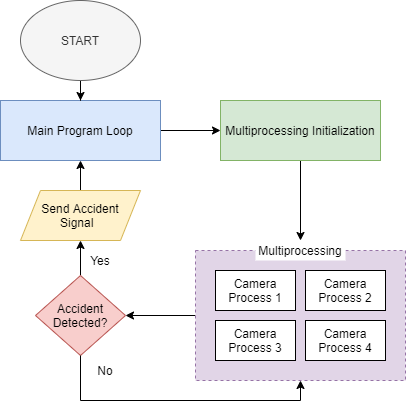

The diagram above was exported from draw.io. Its source (the exported page's mxGraphModel, read from the mxfile embedded in the PNG):
<mxGraphModel dx="853" dy="487" grid="1" gridSize="10" guides="1" tooltips="1" connect="1" arrows="1" fold="1" page="1" pageScale="1" pageWidth="1700" pageHeight="1100" math="0" shadow="0">
  <root>
    <mxCell id="0" />
    <mxCell id="1" parent="0" />
    <mxCell id="LNWBjCZnTSRjvtM7eA76-18" value="" style="edgeStyle=orthogonalEdgeStyle;rounded=0;orthogonalLoop=1;jettySize=auto;html=1;" parent="1" source="LNWBjCZnTSRjvtM7eA76-12" target="LNWBjCZnTSRjvtM7eA76-14" edge="1">
      <mxGeometry relative="1" as="geometry" />
    </mxCell>
    <mxCell id="LNWBjCZnTSRjvtM7eA76-12" value="" style="rounded=0;whiteSpace=wrap;html=1;dashed=1;fillColor=#e1d5e7;strokeColor=#9673a6;" parent="1" vertex="1">
      <mxGeometry x="335" y="280" width="210" height="130" as="geometry" />
    </mxCell>
    <mxCell id="LNWBjCZnTSRjvtM7eA76-4" value="" style="edgeStyle=orthogonalEdgeStyle;rounded=0;orthogonalLoop=1;jettySize=auto;html=1;entryX=0;entryY=0.5;entryDx=0;entryDy=0;" parent="1" source="LNWBjCZnTSRjvtM7eA76-1" target="LNWBjCZnTSRjvtM7eA76-5" edge="1">
      <mxGeometry relative="1" as="geometry">
        <mxPoint x="320" y="160" as="targetPoint" />
      </mxGeometry>
    </mxCell>
    <mxCell id="LNWBjCZnTSRjvtM7eA76-1" value="Main Program Loop" style="rounded=0;whiteSpace=wrap;html=1;fillColor=#dae8fc;strokeColor=#6c8ebf;" parent="1" vertex="1">
      <mxGeometry x="140" y="130" width="160" height="60" as="geometry" />
    </mxCell>
    <mxCell id="LNWBjCZnTSRjvtM7eA76-24" value="" style="edgeStyle=orthogonalEdgeStyle;rounded=0;orthogonalLoop=1;jettySize=auto;html=1;" parent="1" source="LNWBjCZnTSRjvtM7eA76-2" target="LNWBjCZnTSRjvtM7eA76-1" edge="1">
      <mxGeometry relative="1" as="geometry" />
    </mxCell>
    <mxCell id="LNWBjCZnTSRjvtM7eA76-2" value="START" style="ellipse;whiteSpace=wrap;html=1;fillColor=#f5f5f5;strokeColor=#666666;fontColor=#333333;" parent="1" vertex="1">
      <mxGeometry x="160" y="30" width="120" height="80" as="geometry" />
    </mxCell>
    <mxCell id="LNWBjCZnTSRjvtM7eA76-16" value="" style="edgeStyle=orthogonalEdgeStyle;rounded=0;orthogonalLoop=1;jettySize=auto;html=1;" parent="1" source="LNWBjCZnTSRjvtM7eA76-5" target="LNWBjCZnTSRjvtM7eA76-13" edge="1">
      <mxGeometry relative="1" as="geometry" />
    </mxCell>
    <mxCell id="LNWBjCZnTSRjvtM7eA76-5" value="Multiprocessing Initialization" style="rounded=0;whiteSpace=wrap;html=1;fillColor=#d5e8d4;strokeColor=#82b366;" parent="1" vertex="1">
      <mxGeometry x="360" y="130" width="160" height="60" as="geometry" />
    </mxCell>
    <mxCell id="LNWBjCZnTSRjvtM7eA76-6" value="Camera Process 1" style="rounded=0;whiteSpace=wrap;html=1;" parent="1" vertex="1">
      <mxGeometry x="355" y="300" width="80" height="40" as="geometry" />
    </mxCell>
    <mxCell id="LNWBjCZnTSRjvtM7eA76-9" value="Camera Process 2" style="rounded=0;whiteSpace=wrap;html=1;" parent="1" vertex="1">
      <mxGeometry x="445" y="300" width="80" height="40" as="geometry" />
    </mxCell>
    <mxCell id="LNWBjCZnTSRjvtM7eA76-10" value="Camera Process 3" style="rounded=0;whiteSpace=wrap;html=1;" parent="1" vertex="1">
      <mxGeometry x="355" y="350" width="80" height="40" as="geometry" />
    </mxCell>
    <mxCell id="LNWBjCZnTSRjvtM7eA76-11" value="Camera Process 4" style="rounded=0;whiteSpace=wrap;html=1;" parent="1" vertex="1">
      <mxGeometry x="445" y="350" width="80" height="40" as="geometry" />
    </mxCell>
    <mxCell id="LNWBjCZnTSRjvtM7eA76-13" value="Multiprocessing" style="text;html=1;strokeColor=none;align=center;verticalAlign=middle;whiteSpace=wrap;rounded=0;dashed=1;fillColor=#ffffff;" parent="1" vertex="1">
      <mxGeometry x="395" y="270" width="90" height="20" as="geometry" />
    </mxCell>
    <mxCell id="LNWBjCZnTSRjvtM7eA76-19" value="" style="edgeStyle=orthogonalEdgeStyle;rounded=0;orthogonalLoop=1;jettySize=auto;html=1;entryX=0.5;entryY=1;entryDx=0;entryDy=0;" parent="1" source="LNWBjCZnTSRjvtM7eA76-14" target="LNWBjCZnTSRjvtM7eA76-15" edge="1">
      <mxGeometry relative="1" as="geometry">
        <mxPoint x="220" y="280" as="targetPoint" />
      </mxGeometry>
    </mxCell>
    <mxCell id="LNWBjCZnTSRjvtM7eA76-14" value="Accident Detected?" style="rhombus;whiteSpace=wrap;html=1;fillColor=#f8cecc;strokeColor=#b85450;" parent="1" vertex="1">
      <mxGeometry x="175" y="305" width="90" height="80" as="geometry" />
    </mxCell>
    <mxCell id="LNWBjCZnTSRjvtM7eA76-20" value="" style="edgeStyle=orthogonalEdgeStyle;rounded=0;orthogonalLoop=1;jettySize=auto;html=1;" parent="1" source="LNWBjCZnTSRjvtM7eA76-15" target="LNWBjCZnTSRjvtM7eA76-1" edge="1">
      <mxGeometry relative="1" as="geometry" />
    </mxCell>
    <mxCell id="LNWBjCZnTSRjvtM7eA76-15" value="Send Accident Signal&amp;nbsp;&amp;nbsp;" style="shape=parallelogram;perimeter=parallelogramPerimeter;whiteSpace=wrap;html=1;fixedSize=1;fillColor=#fff2cc;strokeColor=#d6b656;" parent="1" vertex="1">
      <mxGeometry x="160" y="220" width="120" height="50" as="geometry" />
    </mxCell>
    <mxCell id="LNWBjCZnTSRjvtM7eA76-21" value="" style="endArrow=classic;html=1;entryX=0.5;entryY=1;entryDx=0;entryDy=0;exitX=0.5;exitY=1;exitDx=0;exitDy=0;rounded=0;" parent="1" source="LNWBjCZnTSRjvtM7eA76-14" target="LNWBjCZnTSRjvtM7eA76-12" edge="1">
      <mxGeometry width="50" height="50" relative="1" as="geometry">
        <mxPoint x="210" y="470" as="sourcePoint" />
        <mxPoint x="260" y="420" as="targetPoint" />
        <Array as="points">
          <mxPoint x="220" y="430" />
          <mxPoint x="440" y="430" />
        </Array>
      </mxGeometry>
    </mxCell>
    <mxCell id="LNWBjCZnTSRjvtM7eA76-22" value="Yes" style="text;html=1;strokeColor=none;fillColor=none;align=center;verticalAlign=middle;whiteSpace=wrap;rounded=0;" parent="1" vertex="1">
      <mxGeometry x="220" y="280" width="40" height="20" as="geometry" />
    </mxCell>
    <mxCell id="LNWBjCZnTSRjvtM7eA76-23" value="No" style="text;html=1;strokeColor=none;fillColor=none;align=center;verticalAlign=middle;whiteSpace=wrap;rounded=0;" parent="1" vertex="1">
      <mxGeometry x="225" y="390" width="40" height="20" as="geometry" />
    </mxCell>
  </root>
</mxGraphModel>